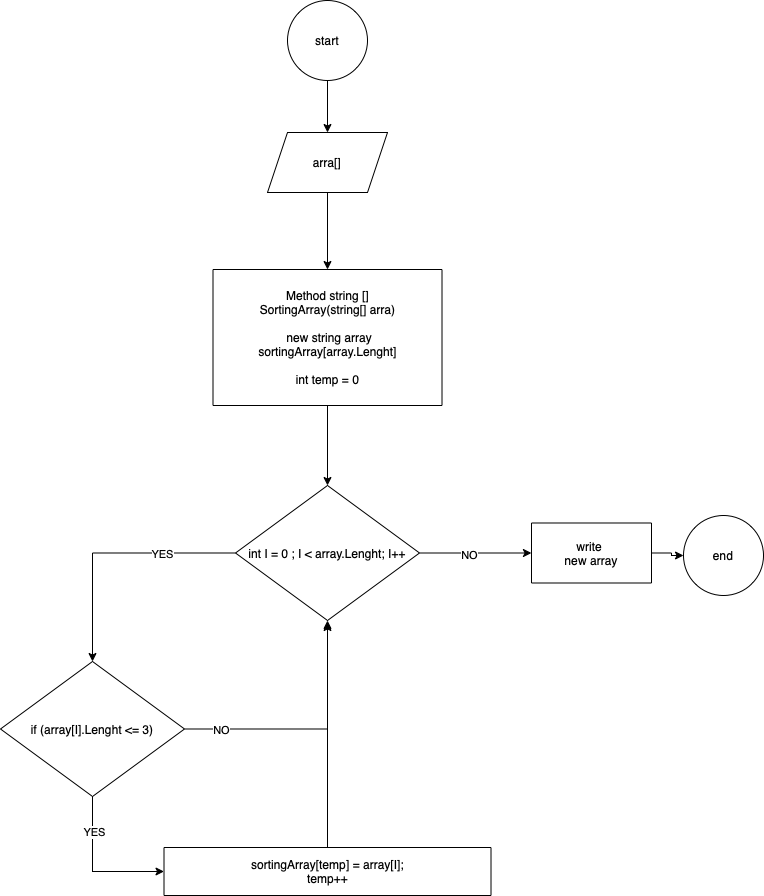

The diagram above was exported from draw.io. Its source (the exported page's mxGraphModel, read from the mxfile embedded in the PNG):
<mxGraphModel dx="2009" dy="980" grid="0" gridSize="10" guides="1" tooltips="1" connect="1" arrows="1" fold="1" page="1" pageScale="1" pageWidth="827" pageHeight="1169" math="0" shadow="0">
  <root>
    <mxCell id="0" />
    <mxCell id="1" parent="0" />
    <mxCell id="IVaO6nwj8-bSx27no8po-5" style="edgeStyle=orthogonalEdgeStyle;rounded=0;orthogonalLoop=1;jettySize=auto;html=1;exitX=0.5;exitY=1;exitDx=0;exitDy=0;entryX=0.5;entryY=0;entryDx=0;entryDy=0;" edge="1" parent="1" source="IVaO6nwj8-bSx27no8po-1" target="IVaO6nwj8-bSx27no8po-4">
      <mxGeometry relative="1" as="geometry" />
    </mxCell>
    <mxCell id="IVaO6nwj8-bSx27no8po-1" value="start" style="ellipse;whiteSpace=wrap;html=1;" vertex="1" parent="1">
      <mxGeometry x="334" y="39" width="80" height="80" as="geometry" />
    </mxCell>
    <mxCell id="IVaO6nwj8-bSx27no8po-24" style="edgeStyle=orthogonalEdgeStyle;rounded=0;orthogonalLoop=1;jettySize=auto;html=1;exitX=0.5;exitY=1;exitDx=0;exitDy=0;entryX=0.5;entryY=0;entryDx=0;entryDy=0;" edge="1" parent="1" source="IVaO6nwj8-bSx27no8po-2" target="IVaO6nwj8-bSx27no8po-7">
      <mxGeometry relative="1" as="geometry" />
    </mxCell>
    <mxCell id="IVaO6nwj8-bSx27no8po-2" value="Method string []&lt;br&gt;SortingArray(string[] arra)&lt;br&gt;&lt;br&gt;&amp;nbsp;new string array&lt;br&gt;sortingArray[array.Lenght]&lt;br&gt;&lt;br&gt;int temp = 0" style="whiteSpace=wrap;html=1;" vertex="1" parent="1">
      <mxGeometry x="259.5" y="308" width="229" height="136" as="geometry" />
    </mxCell>
    <mxCell id="IVaO6nwj8-bSx27no8po-6" style="edgeStyle=orthogonalEdgeStyle;rounded=0;orthogonalLoop=1;jettySize=auto;html=1;exitX=0.5;exitY=1;exitDx=0;exitDy=0;entryX=0.5;entryY=0;entryDx=0;entryDy=0;" edge="1" parent="1" source="IVaO6nwj8-bSx27no8po-4" target="IVaO6nwj8-bSx27no8po-2">
      <mxGeometry relative="1" as="geometry" />
    </mxCell>
    <mxCell id="IVaO6nwj8-bSx27no8po-4" value="arra[]" style="shape=parallelogram;perimeter=parallelogramPerimeter;whiteSpace=wrap;html=1;fixedSize=1;" vertex="1" parent="1">
      <mxGeometry x="314" y="171" width="120" height="60" as="geometry" />
    </mxCell>
    <mxCell id="IVaO6nwj8-bSx27no8po-9" value="" style="edgeStyle=orthogonalEdgeStyle;rounded=0;orthogonalLoop=1;jettySize=auto;html=1;" edge="1" parent="1" source="IVaO6nwj8-bSx27no8po-7" target="IVaO6nwj8-bSx27no8po-8">
      <mxGeometry relative="1" as="geometry" />
    </mxCell>
    <mxCell id="IVaO6nwj8-bSx27no8po-12" value="NO" style="edgeLabel;html=1;align=center;verticalAlign=middle;resizable=0;points=[];" vertex="1" connectable="0" parent="IVaO6nwj8-bSx27no8po-9">
      <mxGeometry x="-0.125" y="-1" relative="1" as="geometry">
        <mxPoint y="1" as="offset" />
      </mxGeometry>
    </mxCell>
    <mxCell id="IVaO6nwj8-bSx27no8po-14" value="" style="edgeStyle=orthogonalEdgeStyle;rounded=0;orthogonalLoop=1;jettySize=auto;html=1;" edge="1" parent="1" source="IVaO6nwj8-bSx27no8po-7" target="IVaO6nwj8-bSx27no8po-13">
      <mxGeometry relative="1" as="geometry" />
    </mxCell>
    <mxCell id="IVaO6nwj8-bSx27no8po-25" value="YES" style="edgeLabel;html=1;align=center;verticalAlign=middle;resizable=0;points=[];" vertex="1" connectable="0" parent="IVaO6nwj8-bSx27no8po-14">
      <mxGeometry x="-0.412" y="1" relative="1" as="geometry">
        <mxPoint as="offset" />
      </mxGeometry>
    </mxCell>
    <mxCell id="IVaO6nwj8-bSx27no8po-7" value="int I = 0 ; I &amp;lt; array.Lenght; I++&lt;br&gt;" style="rhombus;whiteSpace=wrap;html=1;" vertex="1" parent="1">
      <mxGeometry x="282" y="524" width="184" height="135" as="geometry" />
    </mxCell>
    <mxCell id="IVaO6nwj8-bSx27no8po-11" value="" style="edgeStyle=orthogonalEdgeStyle;rounded=0;orthogonalLoop=1;jettySize=auto;html=1;" edge="1" parent="1" source="IVaO6nwj8-bSx27no8po-8" target="IVaO6nwj8-bSx27no8po-10">
      <mxGeometry relative="1" as="geometry" />
    </mxCell>
    <mxCell id="IVaO6nwj8-bSx27no8po-8" value="write&amp;nbsp;&lt;br&gt;new array" style="whiteSpace=wrap;html=1;" vertex="1" parent="1">
      <mxGeometry x="578" y="561.5" width="120" height="60" as="geometry" />
    </mxCell>
    <mxCell id="IVaO6nwj8-bSx27no8po-10" value="end" style="ellipse;whiteSpace=wrap;html=1;" vertex="1" parent="1">
      <mxGeometry x="730" y="554" width="80" height="80" as="geometry" />
    </mxCell>
    <mxCell id="IVaO6nwj8-bSx27no8po-18" style="edgeStyle=orthogonalEdgeStyle;rounded=0;orthogonalLoop=1;jettySize=auto;html=1;entryX=0;entryY=0.5;entryDx=0;entryDy=0;" edge="1" parent="1" source="IVaO6nwj8-bSx27no8po-13" target="IVaO6nwj8-bSx27no8po-15">
      <mxGeometry relative="1" as="geometry" />
    </mxCell>
    <mxCell id="IVaO6nwj8-bSx27no8po-22" value="YES" style="edgeLabel;html=1;align=center;verticalAlign=middle;resizable=0;points=[];" vertex="1" connectable="0" parent="IVaO6nwj8-bSx27no8po-18">
      <mxGeometry x="-0.5222" y="1" relative="1" as="geometry">
        <mxPoint as="offset" />
      </mxGeometry>
    </mxCell>
    <mxCell id="IVaO6nwj8-bSx27no8po-19" style="edgeStyle=orthogonalEdgeStyle;rounded=0;orthogonalLoop=1;jettySize=auto;html=1;exitX=1;exitY=0.5;exitDx=0;exitDy=0;" edge="1" parent="1" source="IVaO6nwj8-bSx27no8po-13">
      <mxGeometry relative="1" as="geometry">
        <mxPoint x="374" y="661" as="targetPoint" />
      </mxGeometry>
    </mxCell>
    <mxCell id="IVaO6nwj8-bSx27no8po-23" value="NO" style="edgeLabel;html=1;align=center;verticalAlign=middle;resizable=0;points=[];" vertex="1" connectable="0" parent="IVaO6nwj8-bSx27no8po-19">
      <mxGeometry x="-0.7114" relative="1" as="geometry">
        <mxPoint y="1" as="offset" />
      </mxGeometry>
    </mxCell>
    <mxCell id="IVaO6nwj8-bSx27no8po-13" value="if (array[I].Lenght &amp;lt;= 3)" style="rhombus;whiteSpace=wrap;html=1;" vertex="1" parent="1">
      <mxGeometry x="47" y="700" width="184" height="135" as="geometry" />
    </mxCell>
    <mxCell id="IVaO6nwj8-bSx27no8po-21" style="edgeStyle=orthogonalEdgeStyle;rounded=0;orthogonalLoop=1;jettySize=auto;html=1;entryX=0.5;entryY=1;entryDx=0;entryDy=0;" edge="1" parent="1" source="IVaO6nwj8-bSx27no8po-15" target="IVaO6nwj8-bSx27no8po-7">
      <mxGeometry relative="1" as="geometry" />
    </mxCell>
    <mxCell id="IVaO6nwj8-bSx27no8po-15" value="sortingArray[temp] = array[I];&lt;br&gt;temp++" style="whiteSpace=wrap;html=1;" vertex="1" parent="1">
      <mxGeometry x="210.5" y="886" width="327" height="48" as="geometry" />
    </mxCell>
  </root>
</mxGraphModel>